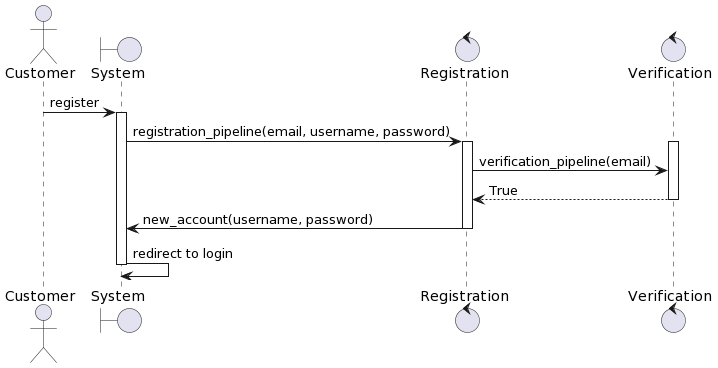

The diagram above was rendered by PlantUML. Its source (embedded in the PNG):
@startuml
actor Customer
boundary "System" as system
control "Registration" as reg 
control "Verification" as veri
Customer -> system: register 
activate system
system -> reg: registration_pipeline(email, username, password)
activate reg
activate veri
reg -> veri: verification_pipeline(email)
veri --> reg: True
deactivate veri
reg -> system: new_account(username, password)
deactivate reg
system -> system: redirect to login
deactivate system
@enduml